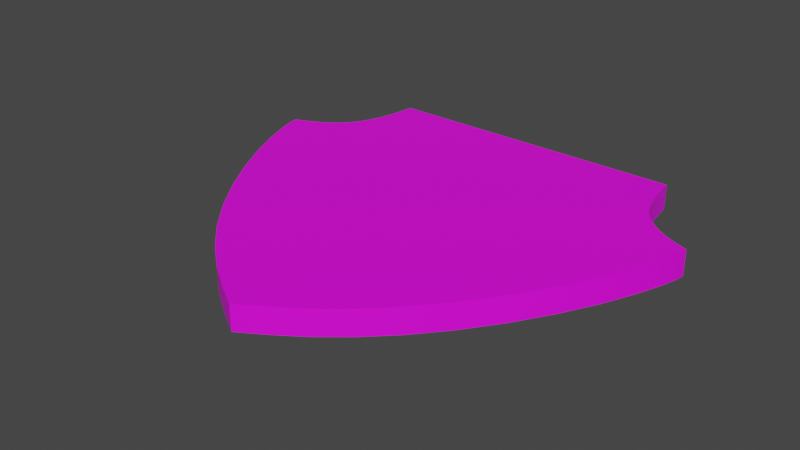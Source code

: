 # Source: untitled.blend  (saved by Blender 3.0.42; exported with 4.5.12 LTS)
import bpy
from mathutils import Matrix  # noqa: F401  (used for matrix-valued properties, if any)

bpy.ops.wm.read_factory_settings(use_empty=True)
scene = bpy.context.scene
scene.name = 'Scene'

# ---- collections
col_collection = bpy.data.collections.new('Collection'); scene.collection.children.link(col_collection)

# ---- images (referenced by path relative to the original .blend; pixels are not part of the script)
import os
ASSET_DIR = os.environ.get("B2B_ASSET_DIR", "")  # directory of the original .blend (textures are referenced by path, not embedded)
HERE = os.path.dirname(os.path.abspath(__file__))  # packed textures are extracted next to this script under _unpacked/

def load_image(name, relpath, width, height, colorspace="sRGB"):
    """Load a texture the original file referenced (path relative to the .blend, or extracted next to this script)."""
    p = next((c for c in (os.path.join(HERE, relpath), os.path.join(ASSET_DIR, relpath)) if relpath and os.path.exists(c)), "")
    if p:
        img = bpy.data.images.load(p, check_existing=True)
        img.name = name
    else:  # same state as the original file: an image datablock whose file is absent (Cycles renders it pink)
        img = bpy.data.images.new(name, width, height)
        img.source = "FILE"
        img.filepath = "//" + (relpath or name)
    img.colorspace_settings.name = colorspace
    return img
img_the_dog_zone_sign_png = load_image('the dog zone sign.png', 'Level/Background Elements/Signs/the dog zone sign.png', 1024, 1024, 'sRGB')

# ---- materials (node trees are filled in below, after node groups)
mat_material_001 = bpy.data.materials.new('Material.001')
mat_material_001.use_transparent_shadow = False

# ---- material node trees
mat_material_001.use_nodes = True; mat_material_001.node_tree.nodes.clear()
_N = mat_material_001.node_tree.nodes; _L = mat_material_001.node_tree.links
n0 = _N.new('ShaderNodeBsdfPrincipled'); n0.name = 'Principled BSDF'; n0.location = (10, 300)
n0.distribution = 'GGX'
n0.subsurface_method = 'RANDOM_WALK_SKIN'
n0.inputs[3].default_value = 1.45
n0.inputs[27].default_value = (0.0, 0.0, 0.0, 1.0)
n0.inputs[28].default_value = 1.0
n1 = _N.new('ShaderNodeOutputMaterial'); n1.name = 'Material Output'; n1.location = (300, 300)
n2 = _N.new('ShaderNodeTexImage'); n2.name = 'Image Texture'; n2.location = (-280, 280)
n2.image = img_the_dog_zone_sign_png
_L.new(n0.outputs[0], n1.inputs[0])
_L.new(n2.outputs[0], n0.inputs[0])
n1.is_active_output = True

# ---- world
world_world = bpy.data.worlds.new('World'); scene.world = world_world
world_world.use_nodes = True; world_world.node_tree.nodes.clear()
_N = world_world.node_tree.nodes; _L = world_world.node_tree.links
n0 = _N.new('ShaderNodeOutputWorld'); n0.name = 'World Output'; n0.location = (300, 300)
n1 = _N.new('ShaderNodeBackground'); n1.name = 'Background'; n1.location = (10, 300)
n1.inputs[0].default_value = (0.05088, 0.05088, 0.05088, 1.0)
_L.new(n1.outputs[0], n0.inputs[0])
n0.is_active_output = True
world_world.color = (0.05088, 0.05088, 0.05088)
world_world.use_sun_shadow = False
world_world.sun_shadow_jitter_overblur = 0.0

# ---- meshes
me_plane = bpy.data.meshes.new('Plane')
me_plane.from_pydata([(1.228, -0.9867, 0.0), (0.0, -2.14, 0.0), (0.8267, -1.497, 0.0), (0.405, -1.877, 0.0), (1.555, -0.4167, 0.0), (1.741, 0.039, 0.0), (1.787, 0.234, 0.0), (1.646, 0.2933, 0.0), (1.516, 0.369, 0.0), (1.409, 0.463, 0.0), (1.329, 0.572, 0.0), (1.277, 0.7078, 0.0), (1.24, 0.868, 0.0), (1.214, 1.053, 0.0), (0.0, 1.053, 0.0), (-1.228, -0.9867, 0.0), (-0.8267, -1.497, 0.0), (-0.405, -1.877, 0.0), (-1.555, -0.4167, 0.0), (-1.741, 0.039, 0.0), (-1.787, 0.234, 0.0), (-1.646, 0.2933, 0.0), (-1.516, 0.369, 0.0), (-1.409, 0.463, 0.0), (-1.332, 0.5752, 0.0), (-1.277, 0.7078, 0.0), (-1.24, 0.868, 0.0), (-1.214, 1.053, 0.0), (1.228, -0.9867, 0.2), (0.0, -2.14, 0.2), (0.8267, -1.497, 0.2), (0.405, -1.877, 0.2), (1.555, -0.4167, 0.2), (1.741, 0.039, 0.2), (1.787, 0.234, 0.2), (1.646, 0.2933, 0.2), (1.516, 0.369, 0.2), (1.409, 0.463, 0.2), (1.329, 0.572, 0.2), (1.277, 0.7078, 0.2), (1.24, 0.868, 0.2), (1.214, 1.053, 0.2), (0.0, 1.053, 0.2), (-1.228, -0.9867, 0.2), (-0.8267, -1.497, 0.2), (-0.405, -1.877, 0.2), (-1.555, -0.4167, 0.2), (-1.741, 0.039, 0.2), (-1.787, 0.234, 0.2), (-1.646, 0.2933, 0.2), (-1.516, 0.369, 0.2), (-1.409, 0.463, 0.2), (-1.332, 0.5752, 0.2), (-1.277, 0.7078, 0.2), (-1.24, 0.868, 0.2), (-1.214, 1.053, 0.2), (1.405, -0.7004, 0.0), (1.033, -1.255, 0.0), (0.2006, -2.017, 0.0), (0.6152, -1.704, 0.0), (1.668, -0.1597, 0.0), (1.775, 0.1594, 0.0), (1.716, 0.2624, 0.0), (1.579, 0.3288, 0.0), (1.459, 0.4138, 0.0), (1.367, 0.5164, 0.0), (1.302, 0.6381, 0.0), (1.257, 0.7842, 0.0), (1.226, 0.9586, 0.0), (0.607, 1.053, 0.0), (-1.405, -0.7004, 0.0), (-1.033, -1.255, 0.0), (-0.2006, -2.017, 0.0), (-0.6152, -1.704, 0.0), (-1.668, -0.1597, 0.0), (-1.775, 0.1594, 0.0), (-1.716, 0.2624, 0.0), (-1.579, 0.3288, 0.0), (-1.459, 0.4138, 0.0), (-1.368, 0.5168, 0.0), (-1.302, 0.6385, 0.0), (-1.257, 0.7842, 0.0), (-1.226, 0.9586, 0.0), (-0.607, 1.053, 0.0), (1.405, -0.7004, 0.2), (1.033, -1.255, 0.2), (0.2006, -2.017, 0.2), (0.6152, -1.704, 0.2), (1.668, -0.1597, 0.2), (1.775, 0.1594, 0.2), (1.716, 0.2624, 0.2), (1.579, 0.3288, 0.2), (1.459, 0.4138, 0.2), (1.367, 0.5164, 0.2), (1.302, 0.6381, 0.2), (1.257, 0.7842, 0.2), (1.226, 0.9586, 0.2), (0.607, 1.053, 0.2), (-1.405, -0.7004, 0.2), (-1.033, -1.255, 0.2), (-0.2006, -2.017, 0.2), (-0.6152, -1.704, 0.2), (-1.668, -0.1597, 0.2), (-1.775, 0.1594, 0.2), (-1.716, 0.2624, 0.2), (-1.579, 0.3288, 0.2), (-1.459, 0.4138, 0.2), (-1.368, 0.5168, 0.2), (-1.302, 0.6385, 0.2), (-1.257, 0.7842, 0.2), (-1.226, 0.9586, 0.2), (-0.607, 1.053, 0.2), (-1.228, -0.9867, 0.1), (-0.8267, -1.497, 0.1), (0.0, -2.14, 0.1), (0.405, -1.877, 0.1), (-0.405, -1.877, 0.1), (0.8267, -1.497, 0.1), (1.555, -0.4167, 0.1), (1.741, 0.039, 0.1), (-1.741, 0.039, 0.1), (-1.555, -0.4167, 0.1), (1.787, 0.234, 0.1), (-1.787, 0.234, 0.1), (1.646, 0.2933, 0.1), (-1.646, 0.2933, 0.1), (1.516, 0.369, 0.1), (-1.516, 0.369, 0.1), (1.409, 0.463, 0.1), (-1.409, 0.463, 0.1), (1.329, 0.572, 0.1), (-1.332, 0.5752, 0.1), (1.277, 0.7078, 0.1), (-1.277, 0.7078, 0.1), (1.24, 0.868, 0.1), (-1.24, 0.868, 0.1), (1.214, 1.053, 0.1), (-1.214, 1.053, 0.1), (1.863e-09, 1.053, 0.1), (1.228, -0.9867, 0.1), (-2.809e-06, -0.0516, 0.0), (-2.862e-06, -0.0516, 0.2), (-1.033, -1.255, 0.1), (0.2006, -2.017, 0.1), (-0.2006, -2.017, 0.1), (0.6152, -1.704, 0.1), (-0.6152, -1.704, 0.1), (1.668, -0.1597, 0.1), (-1.668, -0.1597, 0.1), (1.775, 0.1594, 0.1), (-1.775, 0.1594, 0.1), (1.716, 0.2624, 0.1), (-1.716, 0.2624, 0.1), (1.579, 0.3288, 0.1), (-1.579, 0.3288, 0.1), (1.459, 0.4138, 0.1), (-1.459, 0.4138, 0.1), (1.367, 0.5164, 0.1), (-1.368, 0.5168, 0.1), (1.302, 0.6381, 0.1), (-1.302, 0.6385, 0.1), (1.257, 0.7842, 0.1), (-1.257, 0.7842, 0.1), (1.226, 0.9586, 0.1), (-1.226, 0.9586, 0.1), (0.607, 1.053, 0.1), (1.405, -0.7004, 0.1), (-0.607, 1.053, 0.1), (-1.405, -0.7004, 0.1), (1.033, -1.255, 0.1), (1.228, -0.9867, 0.0), (1.405, -0.7004, 0.0), (1.555, -0.4167, 0.0), (0.8267, -1.497, 0.0), (1.033, -1.255, 0.0), (0.0, -2.14, 0.0), (0.0, -2.14, 0.0), (0.2006, -2.017, 0.0), (0.405, -1.877, 0.0), (0.6152, -1.704, 0.0), (1.668, -0.1597, 0.0), (1.741, 0.039, 0.0), (1.775, 0.1594, 0.0), (1.787, 0.234, 0.0), (1.787, 0.234, 0.0), (1.716, 0.2624, 0.0), (1.646, 0.2933, 0.0), (1.579, 0.3288, 0.0), (1.516, 0.369, 0.0), (1.459, 0.4138, 0.0), (1.409, 0.463, 0.0), (1.367, 0.5164, 0.0), (1.329, 0.572, 0.0), (1.302, 0.6381, 0.0), (1.277, 0.7078, 0.0), (1.257, 0.7842, 0.0), (1.24, 0.868, 0.0), (1.226, 0.9586, 0.0), (1.214, 1.053, 0.0), (1.214, 1.053, 0.0), (0.607, 1.053, 0.0), (0.0, 1.053, 0.0), (-1.228, -0.9867, 0.0), (-1.405, -0.7004, 0.0), (-1.555, -0.4167, 0.0), (-0.8267, -1.497, 0.0), (-1.033, -1.255, 0.0), (-0.2006, -2.017, 0.0), (-0.405, -1.877, 0.0), (-0.6152, -1.704, 0.0), (-1.668, -0.1597, 0.0), (-1.741, 0.039, 0.0), (-1.775, 0.1594, 0.0), (-1.787, 0.234, 0.0), (-1.787, 0.234, 0.0), (-1.716, 0.2624, 0.0), (-1.646, 0.2933, 0.0), (-1.579, 0.3288, 0.0), (-1.516, 0.369, 0.0), (-1.459, 0.4138, 0.0), (-1.409, 0.463, 0.0), (-1.368, 0.5168, 0.0), (-1.332, 0.5752, 0.0), (-1.302, 0.6385, 0.0), (-1.277, 0.7078, 0.0), (-1.257, 0.7842, 0.0), (-1.24, 0.868, 0.0), (-1.226, 0.9586, 0.0), (-1.214, 1.053, 0.0), (-1.214, 1.053, 0.0), (-0.607, 1.053, 0.0), (1.228, -0.9867, 0.2), (1.405, -0.7004, 0.2), (1.555, -0.4167, 0.2), (0.8267, -1.497, 0.2), (1.033, -1.255, 0.2), (0.0, -2.14, 0.2), (0.0, -2.14, 0.2), (0.2006, -2.017, 0.2), (0.405, -1.877, 0.2), (0.6152, -1.704, 0.2), (1.668, -0.1597, 0.2), (1.741, 0.039, 0.2), (1.775, 0.1594, 0.2), (1.787, 0.234, 0.2), (1.787, 0.234, 0.2), (1.716, 0.2624, 0.2), (1.646, 0.2933, 0.2), (1.579, 0.3288, 0.2), (1.516, 0.369, 0.2), (1.459, 0.4138, 0.2), (1.409, 0.463, 0.2), (1.367, 0.5164, 0.2), (1.329, 0.572, 0.2), (1.302, 0.6381, 0.2), (1.277, 0.7078, 0.2), (1.257, 0.7842, 0.2), (1.24, 0.868, 0.2), (1.226, 0.9586, 0.2), (1.214, 1.053, 0.2), (1.214, 1.053, 0.2), (0.607, 1.053, 0.2), (0.0, 1.053, 0.2), (-1.228, -0.9867, 0.2), (-1.405, -0.7004, 0.2), (-1.555, -0.4167, 0.2), (-0.8267, -1.497, 0.2), (-1.033, -1.255, 0.2), (-0.2006, -2.017, 0.2), (-0.405, -1.877, 0.2), (-0.6152, -1.704, 0.2), (-1.668, -0.1597, 0.2), (-1.741, 0.039, 0.2), (-1.775, 0.1594, 0.2), (-1.787, 0.234, 0.2), (-1.787, 0.234, 0.2), (-1.716, 0.2624, 0.2), (-1.646, 0.2933, 0.2), (-1.579, 0.3288, 0.2), (-1.516, 0.369, 0.2), (-1.459, 0.4138, 0.2), (-1.409, 0.463, 0.2), (-1.368, 0.5168, 0.2), (-1.332, 0.5752, 0.2), (-1.302, 0.6385, 0.2), (-1.277, 0.7078, 0.2), (-1.257, 0.7842, 0.2), (-1.24, 0.868, 0.2), (-1.226, 0.9586, 0.2), (-1.214, 1.053, 0.2), (-1.214, 1.053, 0.2), (-0.607, 1.053, 0.2), (0.0, -2.14, 0.1), (1.787, 0.234, 0.1), (-1.787, 0.234, 0.1), (1.214, 1.053, 0.1), (-1.214, 1.053, 0.1)], [], [(170, 174, 140, 171), (173, 179, 140, 174), (178, 177, 140, 179), (175, 207, 140, 177), (208, 209, 140, 207), (205, 206, 140, 209), (202, 203, 140, 206), (204, 210, 140, 203), (211, 212, 140, 210), (213, 215, 140, 212), (216, 217, 140, 215), (218, 219, 140, 217), (220, 221, 140, 219), (222, 223, 140, 221), (224, 225, 140, 223), (226, 227, 140, 225), (228, 230, 140, 227), (201, 200, 140, 230), (198, 197, 140, 200), (196, 195, 140, 197), (194, 193, 140, 195), (192, 191, 140, 193), (190, 189, 140, 191), (188, 187, 140, 189), (186, 185, 140, 187), (183, 182, 140, 185), (181, 180, 140, 182), (172, 171, 140, 180), (231, 232, 141, 235), (233, 241, 141, 232), (242, 243, 141, 241), (244, 246, 141, 243), (247, 248, 141, 246), (249, 250, 141, 248), (251, 252, 141, 250), (253, 254, 141, 252), (255, 256, 141, 254), (257, 258, 141, 256), (259, 261, 141, 258), (262, 291, 141, 261), (289, 288, 141, 291), (287, 286, 141, 288), (285, 284, 141, 286), (283, 282, 141, 284), (281, 280, 141, 282), (279, 278, 141, 280), (277, 276, 141, 278), (274, 273, 141, 276), (272, 271, 141, 273), (265, 264, 141, 271), (263, 267, 141, 264), (266, 270, 141, 267), (269, 268, 141, 270), (236, 238, 141, 268), (239, 240, 141, 238), (234, 235, 141, 240), (16, 113, 142, 71), (113, 44, 99, 142), (142, 99, 43, 112), (71, 142, 112, 15), (3, 115, 143, 58), (115, 31, 86, 143), (143, 86, 237, 292), (58, 143, 292, 176), (1, 114, 144, 72), (114, 29, 100, 144), (144, 100, 45, 116), (72, 144, 116, 17), (2, 117, 145, 59), (117, 30, 87, 145), (145, 87, 31, 115), (59, 145, 115, 3), (17, 116, 146, 73), (116, 45, 101, 146), (146, 101, 44, 113), (73, 146, 113, 16), (5, 119, 147, 60), (119, 33, 88, 147), (147, 88, 32, 118), (60, 147, 118, 4), (18, 121, 148, 74), (121, 46, 102, 148), (148, 102, 47, 120), (74, 148, 120, 19), (184, 293, 149, 61), (293, 245, 89, 149), (149, 89, 33, 119), (61, 149, 119, 5), (19, 120, 150, 75), (120, 47, 103, 150), (150, 103, 275, 294), (75, 150, 294, 214), (7, 124, 151, 62), (124, 35, 90, 151), (151, 90, 34, 122), (62, 151, 122, 6), (20, 123, 152, 76), (123, 48, 104, 152), (152, 104, 49, 125), (76, 152, 125, 21), (8, 126, 153, 63), (126, 36, 91, 153), (153, 91, 35, 124), (63, 153, 124, 7), (21, 125, 154, 77), (125, 49, 105, 154), (154, 105, 50, 127), (77, 154, 127, 22), (9, 128, 155, 64), (128, 37, 92, 155), (155, 92, 36, 126), (64, 155, 126, 8), (22, 127, 156, 78), (127, 50, 106, 156), (156, 106, 51, 129), (78, 156, 129, 23), (10, 130, 157, 65), (130, 38, 93, 157), (157, 93, 37, 128), (65, 157, 128, 9), (23, 129, 158, 79), (129, 51, 107, 158), (158, 107, 52, 131), (79, 158, 131, 24), (11, 132, 159, 66), (132, 39, 94, 159), (159, 94, 38, 130), (66, 159, 130, 10), (24, 131, 160, 80), (131, 52, 108, 160), (160, 108, 53, 133), (80, 160, 133, 25), (12, 134, 161, 67), (134, 40, 95, 161), (161, 95, 39, 132), (67, 161, 132, 11), (25, 133, 162, 81), (133, 53, 109, 162), (162, 109, 54, 135), (81, 162, 135, 26), (199, 295, 163, 68), (295, 260, 96, 163), (163, 96, 40, 134), (68, 163, 134, 12), (26, 135, 164, 82), (135, 54, 110, 164), (164, 110, 290, 296), (82, 164, 296, 229), (14, 138, 165, 69), (138, 42, 97, 165), (165, 97, 41, 136), (69, 165, 136, 13), (4, 118, 166, 56), (118, 32, 84, 166), (166, 84, 28, 139), (56, 166, 139, 0), (27, 137, 167, 83), (137, 55, 111, 167), (167, 111, 42, 138), (83, 167, 138, 14), (15, 112, 168, 70), (112, 43, 98, 168), (168, 98, 46, 121), (70, 168, 121, 18), (0, 139, 169, 57), (139, 28, 85, 169), (169, 85, 30, 117), (57, 169, 117, 2)])
me_plane.polygons.foreach_set('use_smooth', [True] * 168)
_k = {(170, 171): 1.0, (171, 172): 1.0, (173, 174): 1.0, (170, 174): 1.0, (175, 177): 1.0, (177, 178): 1.0, (178, 179): 1.0, (173, 179): 1.0, (172, 180): 1.0, (180, 181): 1.0, (181, 182): 1.0, (182, 183): 1.0, (183, 185): 1.0, (185, 186): 1.0, (186, 187): 1.0, (187, 188): 1.0, (188, 189): 1.0, (189, 190): 1.0, (190, 191): 1.0, (191, 192): 1.0, (192, 193): 1.0, (193, 194): 1.0, (194, 195): 1.0, (195, 196): 1.0, (196, 197): 1.0, (197, 198): 1.0, (198, 200): 1.0, (200, 201): 1.0, (202, 203): 1.0, (203, 204): 1.0, (205, 206): 1.0, (202, 206): 1.0, (175, 207): 1.0, (207, 208): 1.0, (208, 209): 1.0, (205, 209): 1.0, (204, 210): 1.0, (210, 211): 1.0, (211, 212): 1.0, (212, 213): 1.0, (213, 215): 1.0, (215, 216): 1.0, (216, 217): 1.0, (217, 218): 1.0, (218, 219): 1.0, (219, 220): 1.0, (220, 221): 1.0, (221, 222): 1.0, (222, 223): 1.0, (223, 224): 1.0, (224, 225): 1.0, (225, 226): 1.0, (226, 227): 1.0, (227, 228): 1.0, (228, 230): 1.0, (201, 230): 1.0, (231, 232): 1.0, (232, 233): 1.0, (234, 235): 1.0, (231, 235): 1.0, (236, 238): 1.0, (238, 239): 1.0, (239, 240): 1.0, (234, 240): 1.0, (233, 241): 1.0, (241, 242): 1.0, (242, 243): 1.0, (243, 244): 1.0, (244, 246): 1.0, (246, 247): 1.0, (247, 248): 1.0, (248, 249): 1.0, (249, 250): 1.0, (250, 251): 1.0, (251, 252): 1.0, (252, 253): 1.0, (253, 254): 1.0, (254, 255): 1.0, (255, 256): 1.0, (256, 257): 1.0, (257, 258): 1.0, (258, 259): 1.0, (259, 261): 1.0, (261, 262): 1.0, (263, 264): 1.0, (264, 265): 1.0, (266, 267): 1.0, (263, 267): 1.0, (236, 268): 1.0, (268, 269): 1.0, (269, 270): 1.0, (266, 270): 1.0, (265, 271): 1.0, (271, 272): 1.0, (272, 273): 1.0, (273, 274): 1.0, (274, 276): 1.0, (276, 277): 1.0, (277, 278): 1.0, (278, 279): 1.0, (279, 280): 1.0, (280, 281): 1.0, (281, 282): 1.0, (282, 283): 1.0, (283, 284): 1.0, (284, 285): 1.0, (285, 286): 1.0, (286, 287): 1.0, (287, 288): 1.0, (288, 289): 1.0, (289, 291): 1.0, (262, 291): 1.0, (176, 292): 1.0, (237, 292): 1.0, (245, 293): 1.0, (184, 293): 1.0, (214, 294): 1.0, (275, 294): 1.0, (38, 130): 1.0, (10, 130): 1.0, (260, 295): 1.0, (199, 295): 1.0, (229, 296): 1.0, (290, 296): 1.0, (0, 56): 1.0, (0, 57): 1.0, (4, 56): 1.0, (4, 60): 1.0, (2, 57): 1.0, (2, 59): 1.0, (58, 176): 1.0, (1, 72): 1.0, (1, 114): 1.0, (3, 58): 1.0, (3, 59): 1.0, (5, 60): 1.0, (5, 61): 1.0, (61, 184): 1.0, (6, 62): 1.0, (6, 122): 1.0, (7, 62): 1.0, (7, 63): 1.0, (8, 63): 1.0, (8, 64): 1.0, (9, 64): 1.0, (9, 65): 1.0, (10, 65): 1.0, (10, 66): 1.0, (11, 66): 1.0, (11, 67): 1.0, (12, 67): 1.0, (12, 68): 1.0, (68, 199): 1.0, (13, 69): 1.0, (13, 136): 1.0, (14, 69): 1.0, (14, 83): 1.0, (15, 70): 1.0, (15, 71): 1.0, (18, 70): 1.0, (18, 74): 1.0, (16, 71): 1.0, (16, 73): 1.0, (17, 72): 1.0, (17, 73): 1.0, (19, 74): 1.0, (19, 75): 1.0, (75, 214): 1.0, (20, 76): 1.0, (20, 123): 1.0, (21, 76): 1.0, (21, 77): 1.0, (22, 77): 1.0, (22, 78): 1.0, (23, 78): 1.0, (23, 79): 1.0, (24, 79): 1.0, (24, 80): 1.0, (25, 80): 1.0, (25, 81): 1.0, (26, 81): 1.0, (26, 82): 1.0, (82, 229): 1.0, (27, 83): 1.0, (27, 137): 1.0, (28, 84): 1.0, (28, 85): 1.0, (32, 84): 1.0, (32, 88): 1.0, (30, 85): 1.0, (30, 87): 1.0, (86, 237): 1.0, (29, 100): 1.0, (29, 114): 1.0, (31, 86): 1.0, (31, 87): 1.0, (33, 88): 1.0, (33, 89): 1.0, (89, 245): 1.0, (34, 90): 1.0, (34, 122): 1.0, (35, 90): 1.0, (35, 91): 1.0, (36, 91): 1.0, (36, 92): 1.0, (37, 92): 1.0, (37, 93): 1.0, (38, 93): 1.0, (38, 94): 1.0, (39, 94): 1.0, (39, 95): 1.0, (40, 95): 1.0, (40, 96): 1.0, (96, 260): 1.0, (41, 97): 1.0, (41, 136): 1.0, (42, 97): 1.0, (42, 111): 1.0, (43, 98): 1.0, (43, 99): 1.0, (46, 98): 1.0, (46, 102): 1.0, (44, 99): 1.0, (44, 101): 1.0, (45, 100): 1.0, (45, 101): 1.0, (47, 102): 1.0, (47, 103): 1.0, (103, 275): 1.0, (48, 104): 1.0, (48, 123): 1.0, (49, 104): 1.0, (49, 105): 1.0, (50, 105): 1.0, (50, 106): 1.0, (51, 106): 1.0, (51, 107): 1.0, (52, 107): 1.0, (52, 108): 1.0, (53, 108): 1.0, (53, 109): 1.0, (54, 109): 1.0, (54, 110): 1.0, (110, 290): 1.0, (55, 111): 1.0, (55, 137): 1.0}
me_plane.attributes.new('crease_edge', 'FLOAT', 'EDGE').data.foreach_set('value', [_k.get((min(e.vertices), max(e.vertices)), 0.0) for e in me_plane.edges])
_uv = me_plane.uv_layers.new(name='UVMap')
_uv.uv.foreach_set('vector', [0.3458, 0.2892, 0.3862, 0.235, 0.5903, 0.4871, 0.3123, 0.3518, 0.4266, 0.1807, 0.469, 0.1411, 0.5903, 0.4871, 0.3862, 0.235, 0.5114, 0.1014, 0.5509, 0.0764, 0.5903, 0.4871, 0.469, 0.1411, 0.5903, 0.05136, 0.6297, 0.0764, 0.5903, 0.4871, 0.5509, 0.0764, 0.6692, 0.1014, 0.7116, 0.1411, 0.5903, 0.4871, 0.6297, 0.0764, 0.7539, 0.1807, 0.7944, 0.235, 0.5903, 0.4871, 0.7116, 0.1411, 0.8348, 0.2892, 0.8683, 0.3518, 0.5903, 0.4871, 0.7944, 0.235, 0.9018, 0.4144, 0.9206, 0.4665, 0.5903, 0.4871, 0.8683, 0.3518, 0.9393, 0.5187, 0.941, 0.5327, 0.5903, 0.4871, 0.9206, 0.4665, 0.9426, 0.5466, 0.9286, 0.5525, 0.5903, 0.4871, 0.941, 0.5327, 0.9146, 0.5583, 0.9014, 0.5663, 0.5903, 0.4871, 0.9286, 0.5525, 0.8882, 0.5742, 0.8777, 0.584, 0.5903, 0.4871, 0.9014, 0.5663, 0.8671, 0.5938, 0.8597, 0.6055, 0.5903, 0.4871, 0.8777, 0.584, 0.8523, 0.6172, 0.8469, 0.6308, 0.5903, 0.4871, 0.8597, 0.6055, 0.8415, 0.6445, 0.8379, 0.6612, 0.5903, 0.4871, 0.8469, 0.6308, 0.8344, 0.6779, 0.832, 0.6977, 0.5903, 0.4871, 0.8379, 0.6612, 0.8297, 0.7175, 0.71, 0.7175, 0.5903, 0.4871, 0.832, 0.6977, 0.5903, 0.7175, 0.4706, 0.7175, 0.5903, 0.4871, 0.71, 0.7175, 0.3509, 0.7175, 0.3486, 0.6977, 0.5903, 0.4871, 0.4706, 0.7175, 0.3462, 0.6779, 0.3426, 0.6612, 0.5903, 0.4871, 0.3486, 0.6977, 0.3391, 0.6445, 0.3337, 0.6308, 0.5903, 0.4871, 0.3426, 0.6612, 0.3283, 0.6172, 0.3209, 0.6055, 0.5903, 0.4871, 0.3337, 0.6308, 0.3135, 0.5938, 0.3029, 0.584, 0.5903, 0.4871, 0.3209, 0.6055, 0.2924, 0.5742, 0.2792, 0.5663, 0.5903, 0.4871, 0.3029, 0.584, 0.2659, 0.5583, 0.2519, 0.5525, 0.5903, 0.4871, 0.2792, 0.5663, 0.2379, 0.5466, 0.2396, 0.5327, 0.5903, 0.4871, 0.2519, 0.5525, 0.2413, 0.5187, 0.26, 0.4665, 0.5903, 0.4871, 0.2396, 0.5327, 0.2788, 0.4144, 0.3123, 0.3518, 0.5903, 0.4871, 0.26, 0.4665, 0.8325, 0.292, 0.8674, 0.3517, 0.5903, 0.4871, 0.794, 0.2359, 0.8969, 0.4109, 0.9192, 0.4645, 0.5903, 0.4871, 0.8674, 0.3517, 0.9336, 0.506, 0.9403, 0.5311, 0.5903, 0.4871, 0.9192, 0.4645, 0.9426, 0.5466, 0.9287, 0.5526, 0.5903, 0.4871, 0.9403, 0.5311, 0.9149, 0.559, 0.9016, 0.5664, 0.5903, 0.4871, 0.9287, 0.5526, 0.8891, 0.5748, 0.8779, 0.5841, 0.5903, 0.4871, 0.9016, 0.5664, 0.8682, 0.5944, 0.8599, 0.6056, 0.5903, 0.4871, 0.8779, 0.5841, 0.8523, 0.6172, 0.847, 0.631, 0.5903, 0.4871, 0.8599, 0.6056, 0.8421, 0.6455, 0.8381, 0.6614, 0.5903, 0.4871, 0.847, 0.631, 0.8348, 0.6789, 0.8321, 0.6978, 0.5903, 0.4871, 0.8381, 0.6614, 0.8297, 0.7175, 0.71, 0.7175, 0.5903, 0.4871, 0.8321, 0.6978, 0.5903, 0.7175, 0.4706, 0.7175, 0.5903, 0.4871, 0.71, 0.7175, 0.3509, 0.7175, 0.3485, 0.6978, 0.5903, 0.4871, 0.4706, 0.7175, 0.3458, 0.6789, 0.3425, 0.6614, 0.5903, 0.4871, 0.3485, 0.6978, 0.3385, 0.6455, 0.3335, 0.631, 0.5903, 0.4871, 0.3425, 0.6614, 0.3276, 0.6178, 0.3206, 0.6056, 0.5903, 0.4871, 0.3335, 0.631, 0.3124, 0.5944, 0.3027, 0.5841, 0.5903, 0.4871, 0.3206, 0.6056, 0.2915, 0.5748, 0.279, 0.5664, 0.5903, 0.4871, 0.3027, 0.5841, 0.2657, 0.559, 0.2519, 0.5526, 0.5903, 0.4871, 0.279, 0.5664, 0.2379, 0.5466, 0.2403, 0.5311, 0.5903, 0.4871, 0.2519, 0.5526, 0.247, 0.506, 0.2614, 0.4645, 0.5903, 0.4871, 0.2403, 0.5311, 0.2837, 0.4109, 0.3132, 0.3517, 0.5903, 0.4871, 0.2614, 0.4645, 0.3481, 0.292, 0.3866, 0.2359, 0.5903, 0.4871, 0.3132, 0.3517, 0.4273, 0.1856, 0.469, 0.1423, 0.5903, 0.4871, 0.3866, 0.2359, 0.5104, 0.1063, 0.5507, 0.07701, 0.5903, 0.4871, 0.469, 0.1423, 0.5903, 0.05136, 0.6299, 0.07701, 0.5903, 0.4871, 0.5507, 0.07701, 0.6701, 0.1063, 0.7116, 0.1423, 0.5903, 0.4871, 0.6299, 0.07701, 0.7533, 0.1856, 0.794, 0.2359, 0.5903, 0.4871, 0.7116, 0.1423, 0.4266, 0.1807, 0.4272, 0.1852, 0.3865, 0.2358, 0.3862, 0.235, 0.4272, 0.1852, 0.4273, 0.1856, 0.3866, 0.2359, 0.3865, 0.2358, 0.3865, 0.2358, 0.3866, 0.2359, 0.3481, 0.292, 0.3479, 0.2917, 0.3862, 0.235, 0.3865, 0.2358, 0.3479, 0.2917, 0.3458, 0.2892, 0.6692, 0.1014, 0.6701, 0.1059, 0.6298, 0.07691, 0.6297, 0.0764, 0.6701, 0.1059, 0.6701, 0.1063, 0.6299, 0.07701, 0.6298, 0.07691, 0.6298, 0.07691, 0.6299, 0.07701, 0.5903, 0.05136, 0.5903, 0.05136, 0.6297, 0.0764, 0.6298, 0.07691, 0.5903, 0.05136, 0.5903, 0.05136, 0.5903, 0.05136, 0.5903, 0.05136, 0.5508, 0.07691, 0.5509, 0.0764, 0.5903, 0.05136, 0.5903, 0.05136, 0.5507, 0.07701, 0.5508, 0.07691, 0.5508, 0.07691, 0.5507, 0.07701, 0.5104, 0.1063, 0.5105, 0.1059, 0.5509, 0.0764, 0.5508, 0.07691, 0.5105, 0.1059, 0.5114, 0.1014, 0.7539, 0.1807, 0.7533, 0.1852, 0.7116, 0.1421, 0.7116, 0.1411, 0.7533, 0.1852, 0.7533, 0.1856, 0.7116, 0.1423, 0.7116, 0.1421, 0.7116, 0.1421, 0.7116, 0.1423, 0.6701, 0.1063, 0.6701, 0.1059, 0.7116, 0.1411, 0.7116, 0.1421, 0.6701, 0.1059, 0.6692, 0.1014, 0.5114, 0.1014, 0.5105, 0.1059, 0.469, 0.1421, 0.469, 0.1411, 0.5105, 0.1059, 0.5104, 0.1063, 0.469, 0.1423, 0.469, 0.1421, 0.469, 0.1421, 0.469, 0.1423, 0.4273, 0.1856, 0.4272, 0.1852, 0.469, 0.1411, 0.469, 0.1421, 0.4272, 0.1852, 0.4266, 0.1807, 0.9393, 0.5187, 0.9341, 0.507, 0.9195, 0.4648, 0.9206, 0.4665, 0.9341, 0.507, 0.9336, 0.506, 0.9192, 0.4645, 0.9195, 0.4648, 0.9195, 0.4648, 0.9192, 0.4645, 0.8969, 0.4109, 0.8973, 0.4112, 0.9206, 0.4665, 0.9195, 0.4648, 0.8973, 0.4112, 0.9018, 0.4144, 0.2788, 0.4144, 0.2833, 0.4112, 0.2611, 0.4648, 0.26, 0.4665, 0.2833, 0.4112, 0.2837, 0.4109, 0.2614, 0.4645, 0.2611, 0.4648, 0.2611, 0.4648, 0.2614, 0.4645, 0.247, 0.506, 0.2465, 0.507, 0.26, 0.4665, 0.2611, 0.4648, 0.2465, 0.507, 0.2413, 0.5187, 0.9426, 0.5466, 0.9426, 0.5466, 0.9404, 0.5313, 0.941, 0.5327, 0.9426, 0.5466, 0.9426, 0.5466, 0.9403, 0.5311, 0.9404, 0.5313, 0.9404, 0.5313, 0.9403, 0.5311, 0.9336, 0.506, 0.9341, 0.507, 0.941, 0.5327, 0.9404, 0.5313, 0.9341, 0.507, 0.9393, 0.5187, 0.2413, 0.5187, 0.2465, 0.507, 0.2402, 0.5313, 0.2396, 0.5327, 0.2465, 0.507, 0.247, 0.506, 0.2403, 0.5311, 0.2402, 0.5313, 0.2402, 0.5313, 0.2403, 0.5311, 0.2379, 0.5466, 0.2379, 0.5466, 0.2396, 0.5327, 0.2402, 0.5313, 0.2379, 0.5466, 0.2379, 0.5466, 0.9146, 0.5583, 0.9149, 0.559, 0.9287, 0.5526, 0.9286, 0.5525, 0.9149, 0.559, 0.9149, 0.559, 0.9287, 0.5526, 0.9287, 0.5526, 0.9287, 0.5526, 0.9287, 0.5526, 0.9426, 0.5466, 0.9426, 0.5466, 0.9286, 0.5525, 0.9287, 0.5526, 0.9426, 0.5466, 0.9426, 0.5466, 0.2379, 0.5466, 0.2379, 0.5466, 0.2519, 0.5526, 0.2519, 0.5525, 0.2379, 0.5466, 0.2379, 0.5466, 0.2519, 0.5526, 0.2519, 0.5526, 0.2519, 0.5526, 0.2519, 0.5526, 0.2657, 0.559, 0.2657, 0.559, 0.2519, 0.5525, 0.2519, 0.5526, 0.2657, 0.559, 0.2659, 0.5583, 0.8882, 0.5742, 0.889, 0.5748, 0.9016, 0.5664, 0.9014, 0.5663, 0.889, 0.5748, 0.8891, 0.5748, 0.9016, 0.5664, 0.9016, 0.5664, 0.9016, 0.5664, 0.9016, 0.5664, 0.9149, 0.559, 0.9149, 0.559, 0.9014, 0.5663, 0.9016, 0.5664, 0.9149, 0.559, 0.9146, 0.5583, 0.2659, 0.5583, 0.2657, 0.559, 0.279, 0.5664, 0.2792, 0.5663, 0.2657, 0.559, 0.2657, 0.559, 0.279, 0.5664, 0.279, 0.5664, 0.279, 0.5664, 0.279, 0.5664, 0.2915, 0.5748, 0.2916, 0.5748, 0.2792, 0.5663, 0.279, 0.5664, 0.2916, 0.5748, 0.2924, 0.5742, 0.8671, 0.5938, 0.8681, 0.5944, 0.8779, 0.5841, 0.8777, 0.584, 0.8681, 0.5944, 0.8682, 0.5944, 0.8779, 0.5841, 0.8779, 0.5841, 0.8779, 0.5841, 0.8779, 0.5841, 0.8891, 0.5748, 0.889, 0.5748, 0.8777, 0.584, 0.8779, 0.5841, 0.889, 0.5748, 0.8882, 0.5742, 0.2924, 0.5742, 0.2916, 0.5748, 0.3027, 0.5841, 0.3029, 0.584, 0.2916, 0.5748, 0.2915, 0.5748, 0.3027, 0.5841, 0.3027, 0.5841, 0.3027, 0.5841, 0.3027, 0.5841, 0.3124, 0.5944, 0.3125, 0.5944, 0.3029, 0.584, 0.3027, 0.5841, 0.3125, 0.5944, 0.3135, 0.5938, 0.8523, 0.6172, 0.8523, 0.6172, 0.8598, 0.6055, 0.8597, 0.6055, 0.8523, 0.6172, 0.8523, 0.6172, 0.8599, 0.6056, 0.8598, 0.6055, 0.8598, 0.6055, 0.8599, 0.6056, 0.8682, 0.5944, 0.8681, 0.5944, 0.8597, 0.6055, 0.8598, 0.6055, 0.8681, 0.5944, 0.8671, 0.5938, 0.3135, 0.5938, 0.3125, 0.5944, 0.3207, 0.6056, 0.3209, 0.6055, 0.3125, 0.5944, 0.3124, 0.5944, 0.3206, 0.6056, 0.3207, 0.6056, 0.3207, 0.6056, 0.3206, 0.6056, 0.3276, 0.6178, 0.3277, 0.6178, 0.3209, 0.6055, 0.3207, 0.6056, 0.3277, 0.6178, 0.3283, 0.6172, 0.8415, 0.6445, 0.8421, 0.6454, 0.847, 0.6309, 0.8469, 0.6308, 0.8421, 0.6454, 0.8421, 0.6455, 0.847, 0.631, 0.847, 0.6309, 0.847, 0.6309, 0.847, 0.631, 0.8523, 0.6172, 0.8523, 0.6172, 0.8469, 0.6308, 0.847, 0.6309, 0.8523, 0.6172, 0.8523, 0.6172, 0.3283, 0.6172, 0.3277, 0.6178, 0.3335, 0.631, 0.3337, 0.6308, 0.3277, 0.6178, 0.3276, 0.6178, 0.3335, 0.631, 0.3335, 0.631, 0.3335, 0.631, 0.3335, 0.631, 0.3385, 0.6455, 0.3385, 0.6454, 0.3337, 0.6308, 0.3335, 0.631, 0.3385, 0.6454, 0.3391, 0.6445, 0.8344, 0.6779, 0.8348, 0.6788, 0.838, 0.6614, 0.8379, 0.6612, 0.8348, 0.6788, 0.8348, 0.6789, 0.8381, 0.6614, 0.838, 0.6614, 0.838, 0.6614, 0.8381, 0.6614, 0.8421, 0.6455, 0.8421, 0.6454, 0.8379, 0.6612, 0.838, 0.6614, 0.8421, 0.6454, 0.8415, 0.6445, 0.3391, 0.6445, 0.3385, 0.6454, 0.3425, 0.6614, 0.3426, 0.6612, 0.3385, 0.6454, 0.3385, 0.6455, 0.3425, 0.6614, 0.3425, 0.6614, 0.3425, 0.6614, 0.3425, 0.6614, 0.3458, 0.6789, 0.3458, 0.6788, 0.3426, 0.6612, 0.3425, 0.6614, 0.3458, 0.6788, 0.3462, 0.6779, 0.8297, 0.7175, 0.8297, 0.7175, 0.8321, 0.6978, 0.832, 0.6977, 0.8297, 0.7175, 0.8297, 0.7175, 0.8321, 0.6978, 0.8321, 0.6978, 0.8321, 0.6978, 0.8321, 0.6978, 0.8348, 0.6789, 0.8348, 0.6788, 0.832, 0.6977, 0.8321, 0.6978, 0.8348, 0.6788, 0.8344, 0.6779, 0.3462, 0.6779, 0.3458, 0.6788, 0.3485, 0.6978, 0.3486, 0.6977, 0.3458, 0.6788, 0.3458, 0.6789, 0.3485, 0.6978, 0.3485, 0.6978, 0.3485, 0.6978, 0.3485, 0.6978, 0.3509, 0.7175, 0.3509, 0.7175, 0.3486, 0.6977, 0.3485, 0.6978, 0.3509, 0.7175, 0.3509, 0.7175, 0.5903, 0.7175, 0.5903, 0.7175, 0.71, 0.7175, 0.71, 0.7175, 0.5903, 0.7175, 0.5903, 0.7175, 0.71, 0.7175, 0.71, 0.7175, 0.71, 0.7175, 0.71, 0.7175, 0.8297, 0.7175, 0.8297, 0.7175, 0.71, 0.7175, 0.71, 0.7175, 0.8297, 0.7175, 0.8297, 0.7175, 0.9018, 0.4144, 0.8973, 0.4112, 0.8676, 0.3517, 0.8683, 0.3518, 0.8973, 0.4112, 0.8969, 0.4109, 0.8674, 0.3517, 0.8676, 0.3517, 0.8676, 0.3517, 0.8674, 0.3517, 0.8325, 0.292, 0.8327, 0.2917, 0.8683, 0.3518, 0.8676, 0.3517, 0.8327, 0.2917, 0.8348, 0.2892, 0.3509, 0.7175, 0.3509, 0.7175, 0.4706, 0.7175, 0.4706, 0.7175, 0.3509, 0.7175, 0.3509, 0.7175, 0.4706, 0.7175, 0.4706, 0.7175, 0.4706, 0.7175, 0.4706, 0.7175, 0.5903, 0.7175, 0.5903, 0.7175, 0.4706, 0.7175, 0.4706, 0.7175, 0.5903, 0.7175, 0.5903, 0.7175, 0.3458, 0.2892, 0.3479, 0.2917, 0.313, 0.3517, 0.3123, 0.3518, 0.3479, 0.2917, 0.3481, 0.292, 0.3132, 0.3517, 0.313, 0.3517, 0.313, 0.3517, 0.3132, 0.3517, 0.2837, 0.4109, 0.2833, 0.4112, 0.3123, 0.3518, 0.313, 0.3517, 0.2833, 0.4112, 0.2788, 0.4144, 0.8348, 0.2892, 0.8327, 0.2917, 0.7941, 0.2358, 0.7944, 0.235, 0.8327, 0.2917, 0.8325, 0.292, 0.794, 0.2359, 0.7941, 0.2358, 0.7941, 0.2358, 0.794, 0.2359, 0.7533, 0.1856, 0.7533, 0.1852, 0.7944, 0.235, 0.7941, 0.2358, 0.7533, 0.1852, 0.7539, 0.1807])
me_plane.materials.append(mat_material_001)
me_plane.use_remesh_fix_poles = True
me_plane.use_remesh_preserve_attributes = False
me_plane.update()

# ---- objects
ob_plane = bpy.data.objects.new('Plane', me_plane)

# ---- transforms, parenting, visibility, modifiers, constraints
ob_plane.location = (0.0, 0.0, 0.0)

# ---- collection membership
col_collection.objects.link(ob_plane)

# ---- scene / render settings (as saved in the file)
scene.frame_start = 1; scene.frame_end = 250; scene.frame_set(1)
scene.render.engine = 'BLENDER_EEVEE_NEXT'
scene.cycles.sampling_pattern = 'TABULATED_SOBOL'
scene.cycles.use_light_tree = False
scene.view_settings.view_transform = 'Filmic'
bpy.context.view_layer.update()

# ---- added for rendering (the .blend has no active camera and no usable light): camera, sun
cam_auto = bpy.data.cameras.new('AutoCamera')
cam_auto.lens = 50.0
cam_auto.sensor_width = 36.0
cam_auto.clip_end = 1000.0
ob_auto_camera = bpy.data.objects.new('AutoCamera', cam_auto)
scene.collection.objects.link(ob_auto_camera)
ob_auto_camera.location = (4.43806, -5.86918, 3.65045)
ob_auto_camera.rotation_euler = (1.09748, -7.21219e-08, 0.694738)
scene.camera = ob_auto_camera
light_auto_sun = bpy.data.lights.new('AutoSun', 'SUN')
light_auto_sun.energy = 3.0
light_auto_sun.angle = 0.0523599
ob_auto_sun = bpy.data.objects.new('AutoSun', light_auto_sun)
scene.collection.objects.link(ob_auto_sun)
ob_auto_sun.rotation_euler = (0.872665, 0.174533, 0.523599)
bpy.context.view_layer.update()
